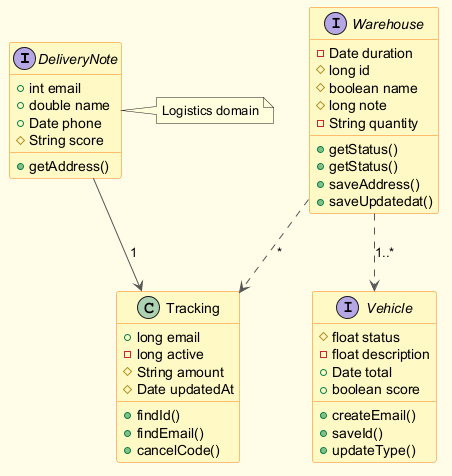

The diagram above was rendered by PlantUML. Its source (embedded in the PNG):
@startuml
skinparam backgroundColor #FFFDE7
skinparam classBackgroundColor #FFF9C4
skinparam classBorderColor #F57F17
skinparam ArrowColor #555555
interface DeliveryNote {
  +int email
  +double name
  +Date phone
  #String score
  +getAddress()
}
class Tracking {
  +long email
  -long active
  #String amount
  #Date updatedAt
  +findId()
  +findEmail()
  +cancelCode()
}
interface Warehouse {
  -Date duration
  #long id
  #boolean name
  #long note
  -String quantity
  +getStatus()
  +getStatus()
  +saveAddress()
  +saveUpdatedat()
}
interface Vehicle {
  #float status
  -float description
  +Date total
  +boolean score
  +createEmail()
  +saveId()
  +updateType()
}
Warehouse ..> Tracking : "*"
Warehouse ..> Vehicle : "1..*"
DeliveryNote --> Tracking : "1"
note right of DeliveryNote : Logistics domain
@enduml